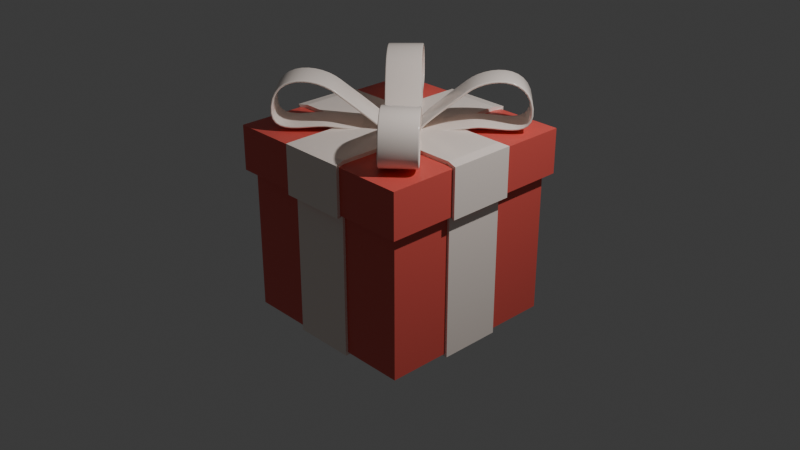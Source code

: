# Source: present.blend  (saved by Blender 4.0.36; exported with 4.5.12 LTS)
import bpy
from mathutils import Matrix  # noqa: F401  (used for matrix-valued properties, if any)

bpy.ops.wm.read_factory_settings(use_empty=True)
scene = bpy.context.scene
scene.name = 'Scene'

# ---- collections
col_collection = bpy.data.collections.new('Collection'); scene.collection.children.link(col_collection)
col_top_ribbons = bpy.data.collections.new('top_ribbons'); scene.collection.children.link(col_top_ribbons)

# ---- materials (node trees are filled in below, after node groups)
mat_material = bpy.data.materials.new('Material')
mat_material.alpha_threshold = 0.0
mat_material.use_transparent_shadow = False
mat_material.roughness = 0.5
mat_material.line_color = (0.0, 0.0, 0.0, 1.0)
mat_material_001 = bpy.data.materials.new('Material.001')
mat_material_001.use_transparent_shadow = False

# ---- material node trees
mat_material.use_nodes = True; mat_material.node_tree.nodes.clear()
_N = mat_material.node_tree.nodes; _L = mat_material.node_tree.links
n0 = _N.new('ShaderNodeOutputMaterial'); n0.name = 'Material Output'; n0.location = (300, 300)
n1 = _N.new('ShaderNodeBsdfPrincipled'); n1.name = 'Principled BSDF'; n1.location = (10, 300)
n1.inputs[0].default_value = (0.8, 0.114, 0.0938, 1.0)
n1.inputs[2].default_value = 0.3548
n1.inputs[3].default_value = 1.45
_L.new(n1.outputs[0], n0.inputs[0])
n0.is_active_output = True
mat_material_001.use_nodes = True; mat_material_001.node_tree.nodes.clear()
_N = mat_material_001.node_tree.nodes; _L = mat_material_001.node_tree.links
n0 = _N.new('ShaderNodeBsdfPrincipled'); n0.name = 'Principled BSDF'; n0.location = (10, 300)
n0.inputs[0].default_value = (1.0, 0.8813, 0.8037, 1.0)
n0.inputs[2].default_value = 0.1613
n0.inputs[3].default_value = 1.45
n1 = _N.new('ShaderNodeOutputMaterial'); n1.name = 'Material Output'; n1.location = (300, 300)
_L.new(n0.outputs[0], n1.inputs[0])
n1.is_active_output = True

# ---- world
world_world = bpy.data.worlds.new('World'); scene.world = world_world
world_world.use_nodes = True; world_world.node_tree.nodes.clear()
_N = world_world.node_tree.nodes; _L = world_world.node_tree.links
n0 = _N.new('ShaderNodeOutputWorld'); n0.name = 'World Output'; n0.location = (300, 300)
n1 = _N.new('ShaderNodeBackground'); n1.name = 'Background'; n1.location = (10, 300)
n1.inputs[0].default_value = (0.05088, 0.05088, 0.05088, 1.0)
_L.new(n1.outputs[0], n0.inputs[0])
n0.is_active_output = True
world_world.color = (0.05088, 0.05088, 0.05088)
world_world.use_sun_shadow = False
world_world.sun_shadow_jitter_overblur = 0.0

# ---- cameras
cam_camera = bpy.data.cameras.new('Camera')
cam_camera.clip_end = 100.0
cam_camera.ortho_scale = 7.314

# ---- lights
light_light = bpy.data.lights.new('Light', 'POINT')
light_light.transmission_factor = 0.0
light_light.use_soft_falloff = False
light_light.energy = 1000.0
light_light.shadow_soft_size = 0.1
light_light.shadow_maximum_resolution = 0.006
light_light.use_absolute_resolution = True

# ---- meshes
me_cube = bpy.data.meshes.new('Cube')
me_cube.from_pydata([(1.0, 1.0, 1.0), (1.0, 1.0, -1.0), (1.0, -1.0, 1.0), (1.0, -1.0, -1.0), (-1.0, 1.0, 1.0), (-1.0, 1.0, -1.0), (-1.0, -1.0, 1.0), (-1.0, -1.0, -1.0), (1.0, 1.0, 0.5224), (-1.0, -1.0, 0.5224), (1.0, -1.0, 0.5224), (-1.0, 1.0, 0.5224), (-1.079, -1.079, 0.5224), (-1.079, -1.079, 1.0), (1.079, -1.079, 1.0), (1.079, 1.079, 1.0), (-1.079, 1.079, 1.0), (1.079, 1.079, 0.5224), (1.079, -1.079, 0.5224), (-1.079, 1.079, 0.5224), (0.3333, 1.0, -1.0), (-0.3333, 1.0, -1.0), (0.3333, -1.0, 1.0), (-0.3333, -1.0, 1.0), (-0.3333, -1.0, -1.0), (0.3333, -1.0, -1.0), (-0.3333, 1.0, 1.0), (0.3333, 1.0, 1.0), (-0.3333, 1.0, 0.5224), (0.3333, 1.0, 0.5224), (0.3333, -1.0, 0.5224), (-0.3333, -1.0, 0.5224), (0.3598, -1.079, 1.0), (-0.3598, -1.079, 1.0), (-0.3598, 1.079, 1.0), (0.3598, 1.079, 1.0), (-0.3598, 1.079, 0.5224), (0.3598, 1.079, 0.5224), (0.3598, -1.079, 0.5224), (-0.3598, -1.079, 0.5224), (-1.0, 0.3333, -1.0), (-1.0, -0.3333, -1.0), (1.0, 0.3333, 1.0), (1.0, -0.3333, 1.0), (-1.0, -0.3333, 1.0), (-1.0, 0.3333, 1.0), (1.0, -0.3333, -1.0), (1.0, 0.3333, -1.0), (1.0, 0.3333, 0.5224), (1.0, -0.3333, 0.5224), (-1.0, -0.3333, 0.5224), (-1.0, 0.3333, 0.5224), (1.079, 0.3598, 1.0), (1.079, -0.3598, 1.0), (-1.079, -0.3598, 1.0), (-1.079, 0.3598, 1.0), (1.079, 0.3598, 0.5224), (1.079, -0.3598, 0.5224), (-1.079, -0.3598, 0.5224), (-1.079, 0.3598, 0.5224), (-0.3333, 0.3333, -1.0), (-0.3333, -0.3333, -1.0), (0.3333, 0.3333, -1.0), (0.3333, -0.3333, -1.0), (0.3333, 0.3333, 1.0), (0.3333, -0.3333, 1.0), (-0.3333, 0.3333, 1.0), (-0.3333, -0.3333, 1.0), (0.3333, 1.028, -1.028), (-0.3333, 1.028, -1.028), (0.3333, -1.0, 1.039), (-0.3333, -1.0, 1.039), (-0.3333, -1.028, -1.028), (0.3333, -1.028, -1.028), (-0.3333, 1.0, 1.039), (0.3333, 1.0, 1.039), (-0.3333, 1.025, 0.4924), (0.3333, 1.025, 0.4924), (0.3333, -1.025, 0.4924), (-0.3333, -1.025, 0.4924), (0.3598, -1.11, 1.024), (-0.3598, -1.11, 1.024), (-0.3598, 1.11, 1.024), (0.3598, 1.11, 1.024), (-0.3598, 1.11, 0.4982), (0.3598, 1.11, 0.4982), (0.3598, -1.11, 0.4982), (-0.3598, -1.11, 0.4982), (-0.3333, -0.3333, -1.039), (0.3333, -0.3333, -1.039), (0.3333, -0.3333, 1.039), (-0.3333, -0.3333, 1.039), (-1.028, 0.3333, -1.028), (-1.028, -0.3333, -1.028), (1.0, 0.3333, 1.039), (1.0, -0.3333, 1.039), (-1.0, -0.3333, 1.039), (-1.0, 0.3333, 1.039), (1.028, -0.3333, -1.028), (1.028, 0.3333, -1.028), (1.025, 0.3333, 0.4924), (1.025, -0.3333, 0.4924), (-1.025, -0.3333, 0.4924), (-1.025, 0.3333, 0.4924), (1.11, 0.3598, 1.024), (1.11, -0.3598, 1.024), (-1.11, -0.3598, 1.024), (-1.11, 0.3598, 1.024), (1.11, 0.3598, 0.4982), (1.11, -0.3598, 0.4982), (-1.11, -0.3598, 0.4982), (-1.11, 0.3598, 0.4982), (-0.3333, 0.3333, -1.039), (0.3333, 0.3333, -1.039), (0.3333, 0.3333, 1.039), (-0.3333, 0.3333, 1.039)], [], [(67, 44, 6, 23), (50, 9, 12, 58), (45, 4, 16, 55), (63, 46, 3, 25), (23, 6, 13, 33), (48, 8, 17, 56), (20, 29, 8, 1), (46, 49, 10, 3), (40, 51, 11, 5), (24, 31, 9, 7), (39, 33, 13, 12), (59, 55, 16, 19), (57, 53, 14, 18), (37, 35, 15, 17), (43, 2, 14, 53), (28, 11, 19, 36), (27, 0, 15, 35), (30, 10, 18, 38), (9, 31, 39, 12), (61, 41, 93, 88), (4, 26, 34, 16), (30, 38, 86, 78), (8, 29, 37, 17), (62, 47, 99, 113), (19, 16, 34, 36), (32, 22, 70, 80), (18, 14, 32, 38), (40, 60, 112, 92), (3, 10, 30, 25), (39, 31, 79, 87), (5, 11, 28, 21), (48, 56, 108, 100), (2, 22, 32, 14), (60, 21, 69, 112), (41, 61, 24, 7), (29, 20, 68, 77), (43, 65, 22, 2), (57, 49, 101, 109), (21, 28, 76, 69), (49, 46, 98, 101), (0, 27, 64, 42), (31, 24, 72, 79), (65, 43, 95, 90), (47, 48, 100, 99), (5, 21, 60, 40), (25, 30, 78, 73), (0, 42, 52, 15), (42, 64, 114, 94), (17, 15, 52, 56), (51, 40, 92, 103), (12, 13, 54, 58), (33, 39, 87, 81), (7, 9, 50, 41), (41, 50, 102, 93), (1, 8, 48, 47), (38, 32, 80, 86), (10, 49, 57, 18), (44, 67, 91, 96), (20, 1, 47, 62), (55, 59, 111, 107), (6, 44, 54, 13), (35, 37, 85, 83), (11, 51, 59, 19), (66, 45, 97, 115), (26, 4, 45, 66), (58, 54, 106, 110), (79, 78, 86, 87), (74, 75, 83, 82), (77, 76, 84, 85), (84, 82, 83, 85), (86, 80, 81, 87), (73, 78, 79, 72), (69, 76, 77, 68), (70, 71, 81, 80), (88, 89, 73, 72), (90, 91, 71, 70), (75, 74, 115, 114), (114, 115, 91, 90), (94, 114, 90, 95), (69, 68, 113, 112), (112, 113, 89, 88), (92, 112, 88, 93), (94, 95, 105, 104), (108, 104, 105, 109), (110, 106, 107, 111), (93, 102, 103, 92), (99, 100, 101, 98), (101, 100, 108, 109), (113, 99, 98, 89), (96, 97, 107, 106), (103, 102, 110, 111), (115, 97, 96, 91), (23, 33, 81, 71), (20, 62, 113, 68), (46, 63, 89, 98), (34, 26, 74, 82), (52, 42, 94, 104), (24, 61, 88, 72), (54, 44, 96, 106), (27, 35, 83, 75), (43, 53, 105, 95), (63, 25, 73, 89), (64, 27, 75, 114), (45, 55, 107, 97), (37, 29, 77, 85), (56, 52, 104, 108), (22, 65, 90, 70), (59, 51, 103, 111), (28, 36, 84, 76), (53, 57, 109, 105), (67, 23, 71, 91), (26, 66, 115, 74), (50, 58, 110, 102), (36, 34, 82, 84)])
me_cube.polygons.foreach_set('material_index', [0, 0, 0, 0, 0, 0, 0, 0, 0, 0, 0, 0, 0, 0, 0, 0, 0, 0, 0, 1, 0, 1, 0, 1, 0, 1, 0, 1, 0, 1, 0, 1, 0, 1, 0, 1, 0, 1, 1, 1, 0, 1, 1, 1, 0, 1, 0, 1, 0, 1, 0, 1, 0, 1, 0, 1, 0, 1, 0, 1, 0, 1, 0, 1, 0, 1, 0, 1, 0, 1, 1, 1, 1, 1, 1, 1, 1, 1, 1, 1, 1, 1, 1, 1, 1, 1, 1, 0, 1, 1, 1, 1, 1, 1, 1, 1, 1, 1, 1, 1, 1, 1, 1, 1, 1, 1, 1, 1, 1, 1, 1, 1, 1, 1])
_uv = me_cube.uv_layers.new(name='UVMap')
_uv.uv.foreach_set('vector', [0.7917, 0.6667, 0.875, 0.6667, 0.875, 0.75, 0.7917, 0.75, 0.5653, 0.08333, 0.5653, 0.0, 0.5653, 0.0, 0.5653, 0.08333, 0.875, 0.5833, 0.875, 0.5, 0.875, 0.5, 0.875, 0.5833, 0.2917, 0.6667, 0.375, 0.6667, 0.375, 0.75, 0.2917, 0.75, 0.7917, 0.75, 0.875, 0.75, 0.875, 0.75, 0.7917, 0.75, 0.5653, 0.5833, 0.5653, 0.5, 0.5653, 0.5, 0.5653, 0.5833, 0.375, 0.4167, 0.5653, 0.4167, 0.5653, 0.5, 0.375, 0.5, 0.375, 0.6667, 0.5653, 0.6667, 0.5653, 0.75, 0.375, 0.75, 0.375, 0.1667, 0.5653, 0.1667, 0.5653, 0.25, 0.375, 0.25, 0.375, 0.9167, 0.5653, 0.9167, 0.5653, 1.0, 0.375, 1.0, 0.5653, 0.9167, 0.625, 0.9167, 0.625, 1.0, 0.5653, 1.0, 0.5653, 0.1667, 0.625, 0.1667, 0.625, 0.25, 0.5653, 0.25, 0.5653, 0.6667, 0.625, 0.6667, 0.625, 0.75, 0.5653, 0.75, 0.5653, 0.4167, 0.625, 0.4167, 0.625, 0.5, 0.5653, 0.5, 0.625, 0.6667, 0.625, 0.75, 0.625, 0.75, 0.625, 0.6667, 0.5653, 0.3333, 0.5653, 0.25, 0.5653, 0.25, 0.5653, 0.3333, 0.7083, 0.5, 0.625, 0.5, 0.625, 0.5, 0.7083, 0.5, 0.5653, 0.8333, 0.5653, 0.75, 0.5653, 0.75, 0.5653, 0.8333, 0.5653, 1.0, 0.5653, 0.9167, 0.5653, 0.9167, 0.5653, 1.0, 0.2083, 0.6667, 0.125, 0.6667, 0.125, 0.6667, 0.2083, 0.6667, 0.875, 0.5, 0.7917, 0.5, 0.7917, 0.5, 0.875, 0.5, 0.5653, 0.8333, 0.5653, 0.8333, 0.5653, 0.8333, 0.5653, 0.8333, 0.5653, 0.5, 0.5653, 0.4167, 0.5653, 0.4167, 0.5653, 0.5, 0.2917, 0.5833, 0.375, 0.5833, 0.375, 0.5833, 0.2917, 0.5833, 0.5653, 0.25, 0.625, 0.25, 0.625, 0.3333, 0.5653, 0.3333, 0.7083, 0.75, 0.7083, 0.75, 0.7083, 0.75, 0.7083, 0.75, 0.5653, 0.75, 0.625, 0.75, 0.625, 0.8333, 0.5653, 0.8333, 0.125, 0.5833, 0.2083, 0.5833, 0.2083, 0.5833, 0.125, 0.5833, 0.375, 0.75, 0.5653, 0.75, 0.5653, 0.8333, 0.375, 0.8333, 0.5653, 0.9167, 0.5653, 0.9167, 0.5653, 0.9167, 0.5653, 0.9167, 0.375, 0.25, 0.5653, 0.25, 0.5653, 0.3333, 0.375, 0.3333, 0.5653, 0.5833, 0.5653, 0.5833, 0.5653, 0.5833, 0.5653, 0.5833, 0.625, 0.75, 0.7083, 0.75, 0.7083, 0.75, 0.625, 0.75, 0.2083, 0.5833, 0.2083, 0.5, 0.2083, 0.5, 0.2083, 0.5833, 0.125, 0.6667, 0.2083, 0.6667, 0.2083, 0.75, 0.125, 0.75, 0.5653, 0.4167, 0.375, 0.4167, 0.375, 0.4167, 0.5653, 0.4167, 0.625, 0.6667, 0.7083, 0.6667, 0.7083, 0.75, 0.625, 0.75, 0.5653, 0.6667, 0.5653, 0.6667, 0.5653, 0.6667, 0.5653, 0.6667, 0.375, 0.3333, 0.5653, 0.3333, 0.5653, 0.3333, 0.375, 0.3333, 0.5653, 0.6667, 0.375, 0.6667, 0.375, 0.6667, 0.5653, 0.6667, 0.625, 0.5, 0.7083, 0.5, 0.7083, 0.5833, 0.625, 0.5833, 0.5653, 0.9167, 0.375, 0.9167, 0.375, 0.9167, 0.5653, 0.9167, 0.7083, 0.6667, 0.625, 0.6667, 0.625, 0.6667, 0.7083, 0.6667, 0.375, 0.5833, 0.5653, 0.5833, 0.5653, 0.5833, 0.375, 0.5833, 0.125, 0.5, 0.2083, 0.5, 0.2083, 0.5833, 0.125, 0.5833, 0.375, 0.8333, 0.5653, 0.8333, 0.5653, 0.8333, 0.375, 0.8333, 0.625, 0.5, 0.625, 0.5833, 0.625, 0.5833, 0.625, 0.5, 0.625, 0.5833, 0.7083, 0.5833, 0.7083, 0.5833, 0.625, 0.5833, 0.5653, 0.5, 0.625, 0.5, 0.625, 0.5833, 0.5653, 0.5833, 0.5653, 0.1667, 0.375, 0.1667, 0.375, 0.1667, 0.5653, 0.1667, 0.5653, 0.0, 0.625, 0.0, 0.625, 0.08333, 0.5653, 0.08333, 0.625, 0.9167, 0.5653, 0.9167, 0.5653, 0.9167, 0.625, 0.9167, 0.375, 0.0, 0.5653, 0.0, 0.5653, 0.08333, 0.375, 0.08333, 0.375, 0.08333, 0.5653, 0.08333, 0.5653, 0.08333, 0.375, 0.08333, 0.375, 0.5, 0.5653, 0.5, 0.5653, 0.5833, 0.375, 0.5833, 0.5653, 0.8333, 0.625, 0.8333, 0.625, 0.8333, 0.5653, 0.8333, 0.5653, 0.75, 0.5653, 0.6667, 0.5653, 0.6667, 0.5653, 0.75, 0.875, 0.6667, 0.7917, 0.6667, 0.7917, 0.6667, 0.875, 0.6667, 0.2917, 0.5, 0.375, 0.5, 0.375, 0.5833, 0.2917, 0.5833, 0.625, 0.1667, 0.5653, 0.1667, 0.5653, 0.1667, 0.625, 0.1667, 0.875, 0.75, 0.875, 0.6667, 0.875, 0.6667, 0.875, 0.75, 0.625, 0.4167, 0.5653, 0.4167, 0.5653, 0.4167, 0.625, 0.4167, 0.5653, 0.25, 0.5653, 0.1667, 0.5653, 0.1667, 0.5653, 0.25, 0.7917, 0.5833, 0.875, 0.5833, 0.875, 0.5833, 0.7917, 0.5833, 0.7917, 0.5, 0.875, 0.5, 0.875, 0.5833, 0.7917, 0.5833, 0.5653, 0.08333, 0.625, 0.08333, 0.625, 0.08333, 0.5653, 0.08333, 0.5653, 0.9167, 0.5653, 0.8333, 0.5653, 0.8333, 0.5653, 0.9167, 0.7917, 0.5, 0.7083, 0.5, 0.7083, 0.5, 0.7917, 0.5, 0.5653, 0.4167, 0.5653, 0.3333, 0.5653, 0.3333, 0.5653, 0.4167, 0.5653, 0.3333, 0.625, 0.3333, 0.625, 0.4167, 0.5653, 0.4167, 0.5653, 0.8333, 0.625, 0.8333, 0.625, 0.9167, 0.5653, 0.9167, 0.375, 0.8333, 0.5653, 0.8333, 0.5653, 0.9167, 0.375, 0.9167, 0.375, 0.3333, 0.5653, 0.3333, 0.5653, 0.4167, 0.375, 0.4167, 0.7083, 0.75, 0.7917, 0.75, 0.7917, 0.75, 0.7083, 0.75, 0.2083, 0.6667, 0.2917, 0.6667, 0.2917, 0.75, 0.2083, 0.75, 0.7083, 0.6667, 0.7917, 0.6667, 0.7917, 0.75, 0.7083, 0.75, 0.7083, 0.5, 0.7917, 0.5, 0.7917, 0.5833, 0.7083, 0.5833, 0.7083, 0.5833, 0.7917, 0.5833, 0.7917, 0.6667, 0.7083, 0.6667, 0.625, 0.5833, 0.7083, 0.5833, 0.7083, 0.6667, 0.625, 0.6667, 0.2083, 0.5, 0.2917, 0.5, 0.2917, 0.5833, 0.2083, 0.5833, 0.2083, 0.5833, 0.2917, 0.5833, 0.2917, 0.6667, 0.2083, 0.6667, 0.125, 0.5833, 0.2083, 0.5833, 0.2083, 0.6667, 0.125, 0.6667, 0.625, 0.5833, 0.625, 0.6667, 0.625, 0.6667, 0.625, 0.5833, 0.5653, 0.5833, 0.625, 0.5833, 0.625, 0.6667, 0.5653, 0.6667, 0.5653, 0.08333, 0.625, 0.08333, 0.625, 0.1667, 0.5653, 0.1667, 0.375, 0.08333, 0.5653, 0.08333, 0.5653, 0.1667, 0.375, 0.1667, 0.375, 0.5833, 0.5653, 0.5833, 0.5653, 0.6667, 0.375, 0.6667, 0.5653, 0.6667, 0.5653, 0.5833, 0.5653, 0.5833, 0.5653, 0.6667, 0.2917, 0.5833, 0.375, 0.5833, 0.375, 0.6667, 0.2917, 0.6667, 0.875, 0.6667, 0.875, 0.5833, 0.875, 0.5833, 0.875, 0.6667, 0.5653, 0.1667, 0.5653, 0.08333, 0.5653, 0.08333, 0.5653, 0.1667, 0.7917, 0.5833, 0.875, 0.5833, 0.875, 0.6667, 0.7917, 0.6667, 0.7917, 0.75, 0.7917, 0.75, 0.7917, 0.75, 0.7917, 0.75, 0.2917, 0.5, 0.2917, 0.5833, 0.2917, 0.5833, 0.2917, 0.5, 0.375, 0.6667, 0.2917, 0.6667, 0.2917, 0.6667, 0.375, 0.6667, 0.7917, 0.5, 0.7917, 0.5, 0.7917, 0.5, 0.7917, 0.5, 0.625, 0.5833, 0.625, 0.5833, 0.625, 0.5833, 0.625, 0.5833, 0.2083, 0.75, 0.2083, 0.6667, 0.2083, 0.6667, 0.2083, 0.75, 0.875, 0.6667, 0.875, 0.6667, 0.875, 0.6667, 0.875, 0.6667, 0.7083, 0.5, 0.7083, 0.5, 0.7083, 0.5, 0.7083, 0.5, 0.625, 0.6667, 0.625, 0.6667, 0.625, 0.6667, 0.625, 0.6667, 0.2917, 0.6667, 0.2917, 0.75, 0.2917, 0.75, 0.2917, 0.6667, 0.7083, 0.5833, 0.7083, 0.5, 0.7083, 0.5, 0.7083, 0.5833, 0.875, 0.5833, 0.875, 0.5833, 0.875, 0.5833, 0.875, 0.5833, 0.5653, 0.4167, 0.5653, 0.4167, 0.5653, 0.4167, 0.5653, 0.4167, 0.5653, 0.5833, 0.625, 0.5833, 0.625, 0.5833, 0.5653, 0.5833, 0.7083, 0.75, 0.7083, 0.6667, 0.7083, 0.6667, 0.7083, 0.75, 0.5653, 0.1667, 0.5653, 0.1667, 0.5653, 0.1667, 0.5653, 0.1667, 0.5653, 0.3333, 0.5653, 0.3333, 0.5653, 0.3333, 0.5653, 0.3333, 0.625, 0.6667, 0.5653, 0.6667, 0.5653, 0.6667, 0.625, 0.6667, 0.7917, 0.6667, 0.7917, 0.75, 0.7917, 0.75, 0.7917, 0.6667, 0.7917, 0.5, 0.7917, 0.5833, 0.7917, 0.5833, 0.7917, 0.5, 0.5653, 0.08333, 0.5653, 0.08333, 0.5653, 0.08333, 0.5653, 0.08333, 0.5653, 0.3333, 0.625, 0.3333, 0.625, 0.3333, 0.5653, 0.3333])
me_cube.materials.append(mat_material)
me_cube.materials.append(mat_material_001)
me_cube.use_mirror_vertex_groups = False
me_cube.update()

# ---- curves / text
cu_beziercircle_003 = bpy.data.curves.new('BezierCircle.003', 'CURVE')
cu_beziercircle_003.dimensions = '3D'
_sp = cu_beziercircle_003.splines.new('BEZIER'); _sp.bezier_points.add(3)
_sp.bezier_points.foreach_set('co', [-1.007, -0.262, -0.04685, 0.03737, 0.1246, 0.01, 0.8697, -0.4374, 0.01963, 0.01776, -0.4814, -0.006693])
_sp.bezier_points.foreach_set('handle_left', [-1.007, -0.8477, -0.04685, -0.3108, 0.342, 0.0003635, 0.8697, -0.3697, 0.01963, 0.4052, -0.4814, -0.006693])
_sp.bezier_points.foreach_set('handle_right', [-1.007, 0.3238, -0.04685, 0.372, -0.0844, 0.01927, 0.8697, -0.505, 0.01963, -0.3974, -0.4814, -0.006693])
for _p, _l, _r in zip(_sp.bezier_points, ['ALIGNED', 'ALIGNED', 'ALIGNED', 'ALIGNED'], ['ALIGNED', 'ALIGNED', 'ALIGNED', 'ALIGNED']): _p.handle_left_type = _l; _p.handle_right_type = _r
_sp.order_u = 0
_sp.order_v = 0
_sp.use_cyclic_u = True
cu_beziercircle_003.materials.append(mat_material_001)
cu_beziercircle_003.use_path = True
cu_beziercircle_003.extrude = 0.3
cu_beziercircle_003.bevel_depth = 0.02
cu_beziercircle_003.fill_mode = 'FULL'
cu_beziercircle_005 = bpy.data.curves.new('BezierCircle.005', 'CURVE')
cu_beziercircle_005.dimensions = '3D'
_sp = cu_beziercircle_005.splines.new('BEZIER'); _sp.bezier_points.add(3)
_sp.bezier_points.foreach_set('co', [-1.007, -0.262, -0.04685, 0.03737, 0.1246, 0.01, 0.8697, -0.4374, 0.01963, 0.01776, -0.4814, -0.006693])
_sp.bezier_points.foreach_set('handle_left', [-1.007, -0.8477, -0.04685, -0.3108, 0.342, 0.0003635, 0.8697, -0.3697, 0.01963, 0.4052, -0.4814, -0.006693])
_sp.bezier_points.foreach_set('handle_right', [-1.007, 0.3238, -0.04685, 0.372, -0.0844, 0.01927, 0.8697, -0.505, 0.01963, -0.3974, -0.4814, -0.006693])
for _p, _l, _r in zip(_sp.bezier_points, ['ALIGNED', 'ALIGNED', 'ALIGNED', 'ALIGNED'], ['ALIGNED', 'ALIGNED', 'ALIGNED', 'ALIGNED']): _p.handle_left_type = _l; _p.handle_right_type = _r
_sp.order_u = 0
_sp.order_v = 0
_sp.use_cyclic_u = True
cu_beziercircle_005.materials.append(mat_material_001)
cu_beziercircle_005.use_path = True
cu_beziercircle_005.extrude = 0.3
cu_beziercircle_005.bevel_depth = 0.02
cu_beziercircle_005.fill_mode = 'FULL'

# ---- objects
ob_cube = bpy.data.objects.new('Cube', me_cube)
ob_light = bpy.data.objects.new('Light', light_light)
ob_camera = bpy.data.objects.new('Camera', cam_camera)
ob_beziercircle = bpy.data.objects.new('BezierCircle', cu_beziercircle_003)
ob_beziercircle_001 = bpy.data.objects.new('BezierCircle.001', cu_beziercircle_005)
ob_beziercircle_002 = bpy.data.objects.new('BezierCircle.002', cu_beziercircle_003)
ob_beziercircle_003 = bpy.data.objects.new('BezierCircle.003', cu_beziercircle_005)

# ---- transforms, parenting, visibility, modifiers, constraints
ob_cube.location = (0.0, 0.0, 0.0)
ob_cube.lock_rotations_4d = False
ob_cube.empty_display_type = 'ARROWS'
ob_cube.lineart.crease_threshold = 0.0
ob_light.location = (4.076, 1.005, 5.904)
ob_light.rotation_euler = (0.6503, 0.05522, 1.866)
ob_light.lock_rotations_4d = False
ob_light.empty_display_type = 'ARROWS'
ob_light.color = (0.0, 0.0, 0.0, 0.0)
ob_light.lineart.crease_threshold = 0.0
ob_camera.location = (7.359, -6.926, 4.958)
ob_camera.rotation_euler = (1.109, 0.0, 0.8149)
ob_camera.lock_rotations_4d = False
ob_camera.empty_display_type = 'ARROWS'
ob_camera.color = (0.0, 0.0, 0.0, 0.0)
ob_camera.display_type = 'WIRE'
ob_camera.lineart.crease_threshold = 0.0
ob_beziercircle.location = (-0.4368, 0.4831, 1.341)
ob_beziercircle.rotation_euler = (1.584, 0.1236, -0.7677)
ob_beziercircle.scale = (0.5741, 0.5741, 0.5741)
ob_beziercircle_001.location = (0.4778, 0.4805, 1.341)
ob_beziercircle_001.rotation_euler = (1.584, 0.1236, -2.337)
ob_beziercircle_001.scale = (0.5741, 0.5741, 0.5741)
ob_beziercircle_002.location = (-0.4285, -0.4418, 1.341)
ob_beziercircle_002.rotation_euler = (1.584, 0.1236, 0.8158)
ob_beziercircle_002.scale = (0.5741, 0.5741, 0.5741)
ob_beziercircle_003.location = (0.4862, -0.4338, 1.341)
ob_beziercircle_003.rotation_euler = (1.584, 0.1236, 2.386)
ob_beziercircle_003.scale = (0.5741, 0.5741, 0.5741)

# ---- collection membership
col_collection.objects.link(ob_cube)
col_collection.objects.link(ob_light)
col_collection.objects.link(ob_camera)
col_top_ribbons.objects.link(ob_beziercircle)
col_top_ribbons.objects.link(ob_beziercircle_001)
col_top_ribbons.objects.link(ob_beziercircle_002)
col_top_ribbons.objects.link(ob_beziercircle_003)

# ---- scene / render settings (as saved in the file)
scene.camera = ob_camera
scene.frame_start = 1; scene.frame_end = 250; scene.frame_set(1)
scene.render.engine = 'BLENDER_EEVEE_NEXT'
scene.cycles.sampling_pattern = 'TABULATED_SOBOL'
bpy.context.view_layer.update()
